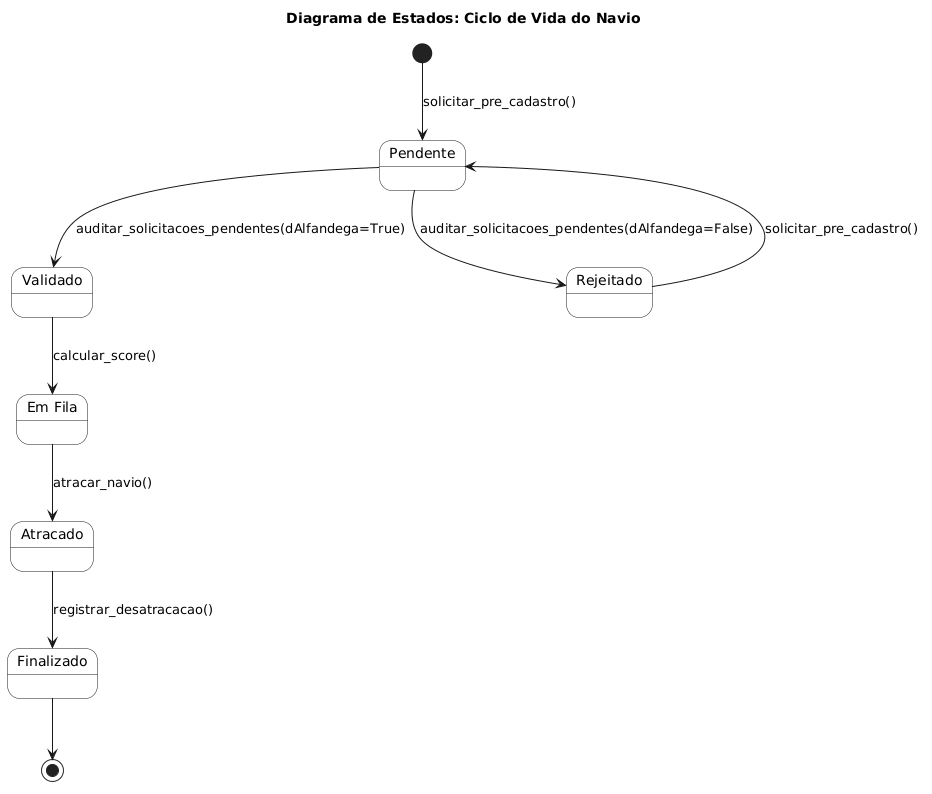

The diagram above was rendered by PlantUML. Its source (embedded in the PNG):
@startuml
title Diagrama de Estados: Ciclo de Vida do Navio

skinparam state {
    RoundCorner 20
    BackgroundColor White
}

[*] --> Pendente : solicitar_pre_cadastro()

state Pendente
state Validado
state Rejeitado

Pendente --> Validado : auditar_solicitacoes_pendentes(dAlfandega=True)
Pendente --> Rejeitado : auditar_solicitacoes_pendentes(dAlfandega=False)
Rejeitado --> Pendente : solicitar_pre_cadastro()

state "Em Fila" as EmFila
state Atracado
state Finalizado

Validado --> EmFila : calcular_score()
EmFila --> Atracado : atracar_navio()
Atracado --> Finalizado : registrar_desatracacao()

Finalizado --> [*]
@enduml